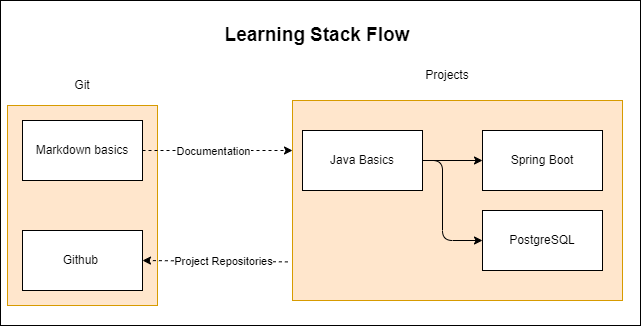

The diagram above was exported from draw.io. Its source (the exported page's mxGraphModel, read from the mxfile embedded in the PNG):
<mxGraphModel dx="696" dy="554" grid="1" gridSize="10" guides="1" tooltips="1" connect="1" arrows="1" fold="1" page="1" pageScale="1" pageWidth="850" pageHeight="1100" math="0" shadow="0">
  <root>
    <mxCell id="0" />
    <mxCell id="1" parent="0" />
    <mxCell id="15" value="" style="rounded=0;whiteSpace=wrap;html=1;" vertex="1" parent="1">
      <mxGeometry x="21" y="70" width="640" height="325" as="geometry" />
    </mxCell>
    <mxCell id="9" value="" style="rounded=0;whiteSpace=wrap;html=1;fillColor=#ffe6cc;strokeColor=#d79b00;" vertex="1" parent="1">
      <mxGeometry x="313" y="170" width="330" height="200" as="geometry" />
    </mxCell>
    <mxCell id="6" style="edgeStyle=none;html=1;entryX=0;entryY=0.5;entryDx=0;entryDy=0;" edge="1" parent="1" source="2" target="5">
      <mxGeometry relative="1" as="geometry" />
    </mxCell>
    <mxCell id="8" style="edgeStyle=none;html=1;exitX=1;exitY=0.5;exitDx=0;exitDy=0;entryX=0;entryY=0.5;entryDx=0;entryDy=0;" edge="1" parent="1" source="2" target="7">
      <mxGeometry relative="1" as="geometry">
        <Array as="points">
          <mxPoint x="463" y="230" />
          <mxPoint x="463" y="310" />
        </Array>
      </mxGeometry>
    </mxCell>
    <mxCell id="2" value="Java Basics" style="rounded=0;whiteSpace=wrap;html=1;" vertex="1" parent="1">
      <mxGeometry x="323" y="200" width="120" height="60" as="geometry" />
    </mxCell>
    <mxCell id="5" value="Spring Boot" style="rounded=0;whiteSpace=wrap;html=1;" vertex="1" parent="1">
      <mxGeometry x="503" y="200" width="120" height="60" as="geometry" />
    </mxCell>
    <mxCell id="7" value="PostgreSQL" style="rounded=0;whiteSpace=wrap;html=1;" vertex="1" parent="1">
      <mxGeometry x="503" y="280" width="120" height="60" as="geometry" />
    </mxCell>
    <mxCell id="17" value="" style="rounded=0;whiteSpace=wrap;html=1;fontSize=19;fillColor=#ffe6cc;strokeColor=#d79b00;" vertex="1" parent="1">
      <mxGeometry x="28" y="175" width="150" height="200" as="geometry" />
    </mxCell>
    <mxCell id="14" value="Projects" style="text;html=1;strokeColor=none;fillColor=none;align=center;verticalAlign=middle;whiteSpace=wrap;rounded=0;" vertex="1" parent="1">
      <mxGeometry x="438" y="130" width="60" height="30" as="geometry" />
    </mxCell>
    <mxCell id="16" value="&lt;font style=&quot;font-size: 19px;&quot;&gt;&lt;b&gt;Learning Stack Flow&lt;/b&gt;&lt;/font&gt;" style="text;html=1;strokeColor=none;fillColor=none;align=center;verticalAlign=middle;whiteSpace=wrap;rounded=0;" vertex="1" parent="1">
      <mxGeometry x="238" y="90" width="200" height="30" as="geometry" />
    </mxCell>
    <mxCell id="3" value="Markdown basics" style="rounded=0;whiteSpace=wrap;html=1;" vertex="1" parent="1">
      <mxGeometry x="43" y="190" width="120" height="60" as="geometry" />
    </mxCell>
    <mxCell id="4" value="Github&amp;nbsp;" style="rounded=0;whiteSpace=wrap;html=1;" vertex="1" parent="1">
      <mxGeometry x="43" y="300" width="120" height="60" as="geometry" />
    </mxCell>
    <mxCell id="11" style="edgeStyle=none;html=1;entryX=1;entryY=0.5;entryDx=0;entryDy=0;dashed=1;exitX=-0.014;exitY=0.807;exitDx=0;exitDy=0;exitPerimeter=0;" edge="1" parent="1" source="9" target="4">
      <mxGeometry relative="1" as="geometry">
        <Array as="points" />
      </mxGeometry>
    </mxCell>
    <mxCell id="13" value="Project Repositories" style="edgeLabel;html=1;align=center;verticalAlign=middle;resizable=0;points=[];" vertex="1" connectable="0" parent="11">
      <mxGeometry x="0.3682" relative="1" as="geometry">
        <mxPoint x="35" as="offset" />
      </mxGeometry>
    </mxCell>
    <mxCell id="10" style="edgeStyle=none;html=1;entryX=0;entryY=0.25;entryDx=0;entryDy=0;dashed=1;" edge="1" parent="1" source="3" target="9">
      <mxGeometry relative="1" as="geometry" />
    </mxCell>
    <mxCell id="12" value="Documentation" style="edgeLabel;html=1;align=center;verticalAlign=middle;resizable=0;points=[];" vertex="1" connectable="0" parent="10">
      <mxGeometry x="-0.3444" y="-1" relative="1" as="geometry">
        <mxPoint x="21" y="-1" as="offset" />
      </mxGeometry>
    </mxCell>
    <mxCell id="18" value="Git" style="text;html=1;strokeColor=none;fillColor=none;align=center;verticalAlign=middle;whiteSpace=wrap;rounded=0;" vertex="1" parent="1">
      <mxGeometry x="73" y="140" width="60" height="30" as="geometry" />
    </mxCell>
  </root>
</mxGraphModel>